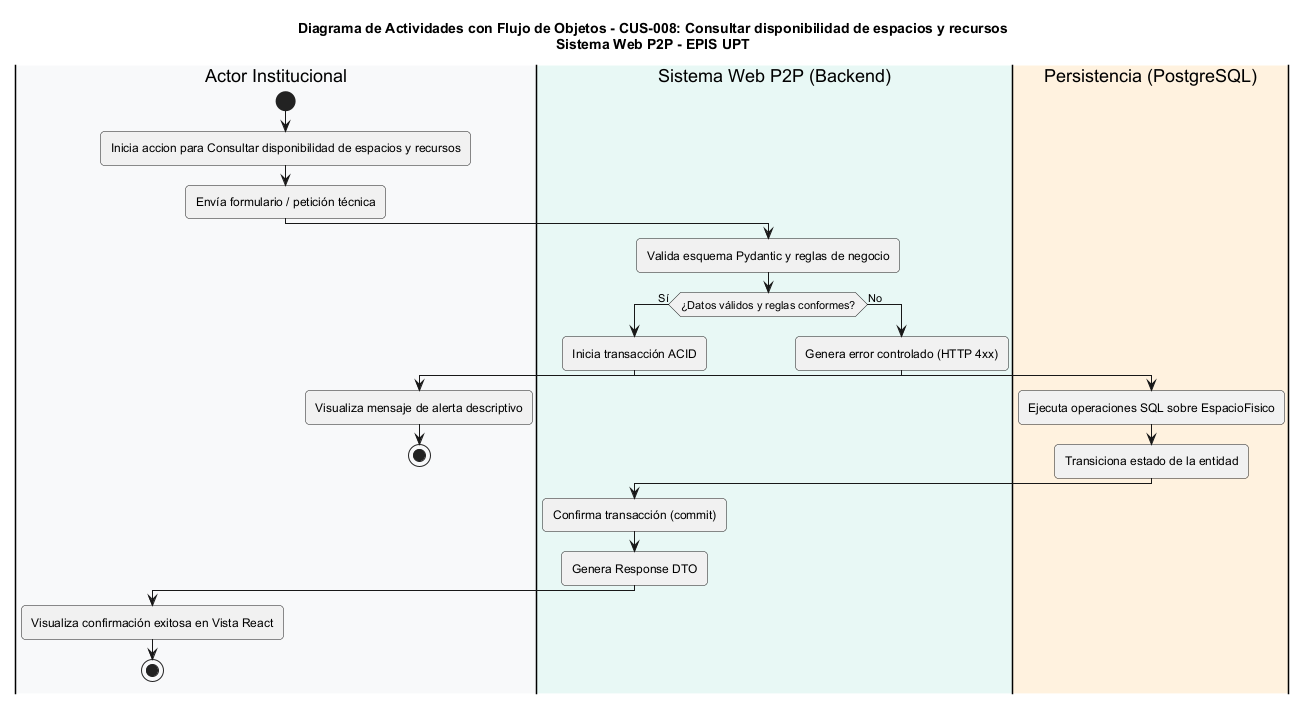

The diagram above was rendered by PlantUML. Its source (embedded in the PNG):
@startuml
title Diagrama de Actividades con Flujo de Objetos - CUS-008: Consultar disponibilidad de espacios y recursos\nSistema Web P2P - EPIS UPT

skinparam shadowing false
skinparam roundcorner 8
skinparam defaultFontName Arial
skinparam fontSize 11

|#F8F9FA|Actor Institucional|
|#E8F8F5|Sistema Web P2P (Backend)|
|#FFF2DF|Persistencia (PostgreSQL)|

|Actor Institucional|
start
:Inicia accion para Consultar disponibilidad de espacios y recursos;
:Envía formulario / petición técnica;

|Sistema Web P2P (Backend)|
:Valida esquema Pydantic y reglas de negocio;
if (¿Datos válidos y reglas conformes?) then (Sí)
  :Inicia transacción ACID;
  |Persistencia (PostgreSQL)|
  :Ejecuta operaciones SQL sobre EspacioFisico;
  :Transiciona estado de la entidad;
  |Sistema Web P2P (Backend)|
  :Confirma transacción (commit);
  :Genera Response DTO;
  |Actor Institucional|
  :Visualiza confirmación exitosa en Vista React;
  stop
else (No)
  |Sistema Web P2P (Backend)|
  :Genera error controlado (HTTP 4xx);
  |Actor Institucional|
  :Visualiza mensaje de alerta descriptivo;
  stop
endif
@enduml